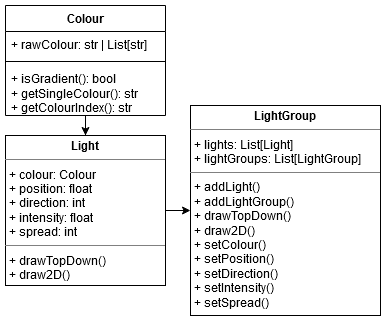

The diagram above was exported from draw.io. Its source (the exported page's mxGraphModel, read from the mxfile embedded in the PNG):
<mxGraphModel dx="554" dy="352" grid="1" gridSize="10" guides="1" tooltips="1" connect="1" arrows="1" fold="1" page="1" pageScale="1" pageWidth="850" pageHeight="1100" background="none" math="0" shadow="0">
  <root>
    <mxCell id="0" />
    <mxCell id="1" parent="0" />
    <mxCell id="2" style="edgeStyle=orthogonalEdgeStyle;rounded=0;orthogonalLoop=1;jettySize=auto;html=1;" edge="1" source="3" target="9" parent="1">
      <mxGeometry relative="1" as="geometry" />
    </mxCell>
    <mxCell id="3" value="&lt;p style=&quot;margin:0px;margin-top:4px;text-align:center;&quot;&gt;&lt;b&gt;Light&lt;br&gt;&lt;/b&gt;&lt;/p&gt;&lt;hr size=&quot;1&quot;&gt;&lt;p style=&quot;margin:0px;margin-left:4px;&quot;&gt;+ colour: Colour&lt;/p&gt;&lt;p style=&quot;margin:0px;margin-left:4px;&quot;&gt;+ position: float&lt;/p&gt;&lt;p style=&quot;margin:0px;margin-left:4px;&quot;&gt;+ direction: int&lt;/p&gt;&lt;p style=&quot;margin:0px;margin-left:4px;&quot;&gt;+ intensity: float&lt;/p&gt;&lt;p style=&quot;margin:0px;margin-left:4px;&quot;&gt;+ spread: int&lt;br&gt;&lt;/p&gt;&lt;hr size=&quot;1&quot;&gt;&lt;p style=&quot;margin:0px;margin-left:4px;&quot;&gt;+ drawTopDown()&lt;/p&gt;&lt;p style=&quot;margin:0px;margin-left:4px;&quot;&gt;+ draw2D()&lt;/p&gt;" style="verticalAlign=top;align=left;overflow=fill;fontSize=12;fontFamily=Helvetica;html=1;whiteSpace=wrap;" vertex="1" parent="1">
      <mxGeometry x="50" y="160" width="160" height="150" as="geometry" />
    </mxCell>
    <mxCell id="4" style="edgeStyle=orthogonalEdgeStyle;rounded=0;orthogonalLoop=1;jettySize=auto;html=1;" edge="1" source="5" target="3" parent="1">
      <mxGeometry relative="1" as="geometry" />
    </mxCell>
    <mxCell id="5" value="Colour" style="swimlane;fontStyle=1;align=center;verticalAlign=top;childLayout=stackLayout;horizontal=1;startSize=26;horizontalStack=0;resizeParent=1;resizeParentMax=0;resizeLast=0;collapsible=1;marginBottom=0;whiteSpace=wrap;html=1;" vertex="1" parent="1">
      <mxGeometry x="50" y="30" width="160" height="110" as="geometry">
        <mxRectangle x="50" y="30" width="80" height="30" as="alternateBounds" />
      </mxGeometry>
    </mxCell>
    <mxCell id="6" value="+ rawColour: str | List[str]" style="text;strokeColor=none;fillColor=none;align=left;verticalAlign=top;spacingLeft=4;spacingRight=4;overflow=hidden;rotatable=0;points=[[0,0.5],[1,0.5]];portConstraint=eastwest;whiteSpace=wrap;html=1;" vertex="1" parent="5">
      <mxGeometry y="26" width="160" height="26" as="geometry" />
    </mxCell>
    <mxCell id="7" value="" style="line;strokeWidth=1;fillColor=none;align=left;verticalAlign=middle;spacingTop=-1;spacingLeft=3;spacingRight=3;rotatable=0;labelPosition=right;points=[];portConstraint=eastwest;strokeColor=inherit;" vertex="1" parent="5">
      <mxGeometry y="52" width="160" height="8" as="geometry" />
    </mxCell>
    <mxCell id="8" value="&lt;div&gt;+ isGradient(): bool&lt;/div&gt;&lt;div&gt;+ getSingleColour(): str&lt;br&gt;&lt;/div&gt;&lt;div&gt;+ getColourIndex(): str&lt;br&gt;&lt;/div&gt;" style="text;strokeColor=none;fillColor=none;align=left;verticalAlign=top;spacingLeft=4;spacingRight=4;overflow=hidden;rotatable=0;points=[[0,0.5],[1,0.5]];portConstraint=eastwest;whiteSpace=wrap;html=1;" vertex="1" parent="5">
      <mxGeometry y="60" width="160" height="50" as="geometry" />
    </mxCell>
    <mxCell id="9" value="&lt;p style=&quot;margin:0px;margin-top:4px;text-align:center;&quot;&gt;&lt;b&gt;LightGroup&lt;/b&gt;&lt;br&gt;&lt;/p&gt;&lt;hr size=&quot;1&quot;&gt;&lt;p style=&quot;margin:0px;margin-left:4px;&quot;&gt;+ lights: List[Light]&lt;/p&gt;&lt;p style=&quot;margin:0px;margin-left:4px;&quot;&gt;+ lightGroups: List[LightGroup]&lt;br&gt;&lt;/p&gt;&lt;hr size=&quot;1&quot;&gt;&lt;p style=&quot;margin:0px;margin-left:4px;&quot;&gt;+ addLight()&lt;/p&gt;&lt;p style=&quot;margin:0px;margin-left:4px;&quot;&gt;+ addLightGroup()&lt;/p&gt;&lt;p style=&quot;margin:0px;margin-left:4px;&quot;&gt;+ drawTopDown()&lt;/p&gt;&lt;p style=&quot;margin:0px;margin-left:4px;&quot;&gt;+ draw2D()&lt;/p&gt;&lt;p style=&quot;margin:0px;margin-left:4px;&quot;&gt;+ setColour()&lt;/p&gt;&lt;p style=&quot;margin:0px;margin-left:4px;&quot;&gt;+ setPosition()&lt;/p&gt;&lt;p style=&quot;margin:0px;margin-left:4px;&quot;&gt;+ setDirection()&lt;/p&gt;&lt;p style=&quot;margin:0px;margin-left:4px;&quot;&gt;+ setIntensity()&lt;/p&gt;&lt;p style=&quot;margin:0px;margin-left:4px;&quot;&gt;+ setSpread()&lt;br&gt;&lt;/p&gt;" style="verticalAlign=top;align=left;overflow=fill;fontSize=12;fontFamily=Helvetica;html=1;whiteSpace=wrap;" vertex="1" parent="1">
      <mxGeometry x="235" y="130" width="190" height="210" as="geometry" />
    </mxCell>
  </root>
</mxGraphModel>